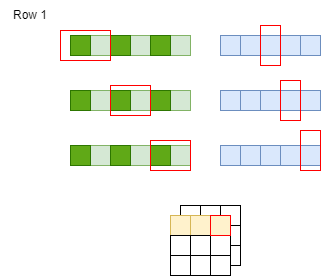

The diagram above was exported from draw.io. Its source (the exported page's mxGraphModel, read from the mxfile embedded in the PNG):
<mxGraphModel dx="488" dy="287" grid="1" gridSize="10" guides="1" tooltips="1" connect="1" arrows="1" fold="1" page="1" pageScale="1" pageWidth="827" pageHeight="1169" math="0" shadow="0">
  <root>
    <mxCell id="0" />
    <mxCell id="1" parent="0" />
    <mxCell id="kTQm74bq07Tgq8Bj8mAU-1" value="" style="rounded=0;whiteSpace=wrap;html=1;fillColor=#dae8fc;strokeColor=#6c8ebf;" vertex="1" parent="1">
      <mxGeometry x="400" y="325" width="20" height="20" as="geometry" />
    </mxCell>
    <mxCell id="kTQm74bq07Tgq8Bj8mAU-2" value="" style="rounded=0;whiteSpace=wrap;html=1;fillColor=#dae8fc;strokeColor=#6c8ebf;" vertex="1" parent="1">
      <mxGeometry x="420" y="325" width="20" height="20" as="geometry" />
    </mxCell>
    <mxCell id="kTQm74bq07Tgq8Bj8mAU-3" value="" style="rounded=0;whiteSpace=wrap;html=1;fillColor=#dae8fc;strokeColor=#6c8ebf;" vertex="1" parent="1">
      <mxGeometry x="440" y="325" width="20" height="20" as="geometry" />
    </mxCell>
    <mxCell id="kTQm74bq07Tgq8Bj8mAU-4" value="" style="rounded=0;whiteSpace=wrap;html=1;fillColor=#dae8fc;strokeColor=#6c8ebf;" vertex="1" parent="1">
      <mxGeometry x="460" y="325" width="20" height="20" as="geometry" />
    </mxCell>
    <mxCell id="kTQm74bq07Tgq8Bj8mAU-5" value="" style="rounded=0;whiteSpace=wrap;html=1;fillColor=#dae8fc;strokeColor=#6c8ebf;" vertex="1" parent="1">
      <mxGeometry x="480" y="325" width="20" height="20" as="geometry" />
    </mxCell>
    <mxCell id="kTQm74bq07Tgq8Bj8mAU-6" value="" style="rounded=0;whiteSpace=wrap;html=1;fillColor=#d5e8d4;strokeColor=#82b366;" vertex="1" parent="1">
      <mxGeometry x="270" y="325" width="20" height="20" as="geometry" />
    </mxCell>
    <mxCell id="kTQm74bq07Tgq8Bj8mAU-7" value="" style="rounded=0;whiteSpace=wrap;html=1;fillColor=#d5e8d4;strokeColor=#82b366;" vertex="1" parent="1">
      <mxGeometry x="310" y="325" width="20" height="20" as="geometry" />
    </mxCell>
    <mxCell id="kTQm74bq07Tgq8Bj8mAU-8" value="" style="rounded=0;whiteSpace=wrap;html=1;fillColor=#d5e8d4;strokeColor=#82b366;" vertex="1" parent="1">
      <mxGeometry x="350" y="325" width="20" height="20" as="geometry" />
    </mxCell>
    <mxCell id="kTQm74bq07Tgq8Bj8mAU-9" value="" style="rounded=0;whiteSpace=wrap;html=1;fillColor=#60a917;fontColor=#ffffff;strokeColor=#2D7600;" vertex="1" parent="1">
      <mxGeometry x="250" y="325" width="20" height="20" as="geometry" />
    </mxCell>
    <mxCell id="kTQm74bq07Tgq8Bj8mAU-10" value="" style="rounded=0;whiteSpace=wrap;html=1;fillColor=#60a917;fontColor=#ffffff;strokeColor=#2D7600;" vertex="1" parent="1">
      <mxGeometry x="290" y="325" width="20" height="20" as="geometry" />
    </mxCell>
    <mxCell id="kTQm74bq07Tgq8Bj8mAU-11" value="" style="rounded=0;whiteSpace=wrap;html=1;fillColor=#60a917;fontColor=#ffffff;strokeColor=#2D7600;" vertex="1" parent="1">
      <mxGeometry x="330" y="325" width="20" height="20" as="geometry" />
    </mxCell>
    <mxCell id="kTQm74bq07Tgq8Bj8mAU-12" value="" style="rounded=0;whiteSpace=wrap;html=1;fillColor=none;strokeColor=#FF0000;" vertex="1" parent="1">
      <mxGeometry x="240" y="320" width="50" height="30" as="geometry" />
    </mxCell>
    <mxCell id="kTQm74bq07Tgq8Bj8mAU-13" value="" style="rounded=0;whiteSpace=wrap;html=1;fillColor=#dae8fc;strokeColor=#6c8ebf;" vertex="1" parent="1">
      <mxGeometry x="400" y="380" width="20" height="20" as="geometry" />
    </mxCell>
    <mxCell id="kTQm74bq07Tgq8Bj8mAU-14" value="" style="rounded=0;whiteSpace=wrap;html=1;fillColor=#dae8fc;strokeColor=#6c8ebf;" vertex="1" parent="1">
      <mxGeometry x="420" y="380" width="20" height="20" as="geometry" />
    </mxCell>
    <mxCell id="kTQm74bq07Tgq8Bj8mAU-15" value="" style="rounded=0;whiteSpace=wrap;html=1;fillColor=#dae8fc;strokeColor=#6c8ebf;" vertex="1" parent="1">
      <mxGeometry x="440" y="380" width="20" height="20" as="geometry" />
    </mxCell>
    <mxCell id="kTQm74bq07Tgq8Bj8mAU-16" value="" style="rounded=0;whiteSpace=wrap;html=1;fillColor=#dae8fc;strokeColor=#6c8ebf;" vertex="1" parent="1">
      <mxGeometry x="460" y="380" width="20" height="20" as="geometry" />
    </mxCell>
    <mxCell id="kTQm74bq07Tgq8Bj8mAU-17" value="" style="rounded=0;whiteSpace=wrap;html=1;fillColor=#dae8fc;strokeColor=#6c8ebf;" vertex="1" parent="1">
      <mxGeometry x="480" y="380" width="20" height="20" as="geometry" />
    </mxCell>
    <mxCell id="kTQm74bq07Tgq8Bj8mAU-18" value="" style="rounded=0;whiteSpace=wrap;html=1;fillColor=#d5e8d4;strokeColor=#82b366;" vertex="1" parent="1">
      <mxGeometry x="270" y="380" width="20" height="20" as="geometry" />
    </mxCell>
    <mxCell id="kTQm74bq07Tgq8Bj8mAU-19" value="" style="rounded=0;whiteSpace=wrap;html=1;fillColor=#d5e8d4;strokeColor=#82b366;" vertex="1" parent="1">
      <mxGeometry x="310" y="380" width="20" height="20" as="geometry" />
    </mxCell>
    <mxCell id="kTQm74bq07Tgq8Bj8mAU-20" value="" style="rounded=0;whiteSpace=wrap;html=1;fillColor=#d5e8d4;strokeColor=#82b366;" vertex="1" parent="1">
      <mxGeometry x="350" y="380" width="20" height="20" as="geometry" />
    </mxCell>
    <mxCell id="kTQm74bq07Tgq8Bj8mAU-21" value="" style="rounded=0;whiteSpace=wrap;html=1;fillColor=#60a917;fontColor=#ffffff;strokeColor=#2D7600;" vertex="1" parent="1">
      <mxGeometry x="250" y="380" width="20" height="20" as="geometry" />
    </mxCell>
    <mxCell id="kTQm74bq07Tgq8Bj8mAU-22" value="" style="rounded=0;whiteSpace=wrap;html=1;fillColor=#60a917;fontColor=#ffffff;strokeColor=#2D7600;" vertex="1" parent="1">
      <mxGeometry x="290" y="380" width="20" height="20" as="geometry" />
    </mxCell>
    <mxCell id="kTQm74bq07Tgq8Bj8mAU-23" value="" style="rounded=0;whiteSpace=wrap;html=1;fillColor=#60a917;fontColor=#ffffff;strokeColor=#2D7600;" vertex="1" parent="1">
      <mxGeometry x="330" y="380" width="20" height="20" as="geometry" />
    </mxCell>
    <mxCell id="kTQm74bq07Tgq8Bj8mAU-24" value="" style="rounded=0;whiteSpace=wrap;html=1;fillColor=none;strokeColor=#FF0000;" vertex="1" parent="1">
      <mxGeometry x="290" y="375" width="40" height="30" as="geometry" />
    </mxCell>
    <mxCell id="kTQm74bq07Tgq8Bj8mAU-25" value="" style="rounded=0;whiteSpace=wrap;html=1;fillColor=none;strokeColor=#FF0000;" vertex="1" parent="1">
      <mxGeometry x="440" y="315" width="20" height="40" as="geometry" />
    </mxCell>
    <mxCell id="kTQm74bq07Tgq8Bj8mAU-26" value="" style="rounded=0;whiteSpace=wrap;html=1;fillColor=none;strokeColor=#FF0000;" vertex="1" parent="1">
      <mxGeometry x="460" y="370" width="20" height="40" as="geometry" />
    </mxCell>
    <mxCell id="kTQm74bq07Tgq8Bj8mAU-27" value="Row 1" style="text;html=1;strokeColor=none;fillColor=none;align=center;verticalAlign=middle;whiteSpace=wrap;rounded=0;" vertex="1" parent="1">
      <mxGeometry x="180" y="290" width="60" height="30" as="geometry" />
    </mxCell>
    <mxCell id="kTQm74bq07Tgq8Bj8mAU-28" value="" style="rounded=0;whiteSpace=wrap;html=1;fillColor=#dae8fc;strokeColor=#6c8ebf;" vertex="1" parent="1">
      <mxGeometry x="400" y="435" width="20" height="20" as="geometry" />
    </mxCell>
    <mxCell id="kTQm74bq07Tgq8Bj8mAU-29" value="" style="rounded=0;whiteSpace=wrap;html=1;fillColor=#dae8fc;strokeColor=#6c8ebf;" vertex="1" parent="1">
      <mxGeometry x="420" y="435" width="20" height="20" as="geometry" />
    </mxCell>
    <mxCell id="kTQm74bq07Tgq8Bj8mAU-30" value="" style="rounded=0;whiteSpace=wrap;html=1;fillColor=#dae8fc;strokeColor=#6c8ebf;" vertex="1" parent="1">
      <mxGeometry x="440" y="435" width="20" height="20" as="geometry" />
    </mxCell>
    <mxCell id="kTQm74bq07Tgq8Bj8mAU-31" value="" style="rounded=0;whiteSpace=wrap;html=1;fillColor=#dae8fc;strokeColor=#6c8ebf;" vertex="1" parent="1">
      <mxGeometry x="460" y="435" width="20" height="20" as="geometry" />
    </mxCell>
    <mxCell id="kTQm74bq07Tgq8Bj8mAU-32" value="" style="rounded=0;whiteSpace=wrap;html=1;fillColor=#dae8fc;strokeColor=#6c8ebf;" vertex="1" parent="1">
      <mxGeometry x="480" y="435" width="20" height="20" as="geometry" />
    </mxCell>
    <mxCell id="kTQm74bq07Tgq8Bj8mAU-33" value="" style="rounded=0;whiteSpace=wrap;html=1;fillColor=#d5e8d4;strokeColor=#82b366;" vertex="1" parent="1">
      <mxGeometry x="270" y="435" width="20" height="20" as="geometry" />
    </mxCell>
    <mxCell id="kTQm74bq07Tgq8Bj8mAU-34" value="" style="rounded=0;whiteSpace=wrap;html=1;fillColor=#d5e8d4;strokeColor=#82b366;" vertex="1" parent="1">
      <mxGeometry x="310" y="435" width="20" height="20" as="geometry" />
    </mxCell>
    <mxCell id="kTQm74bq07Tgq8Bj8mAU-35" value="" style="rounded=0;whiteSpace=wrap;html=1;fillColor=#d5e8d4;strokeColor=#82b366;" vertex="1" parent="1">
      <mxGeometry x="350" y="435" width="20" height="20" as="geometry" />
    </mxCell>
    <mxCell id="kTQm74bq07Tgq8Bj8mAU-36" value="" style="rounded=0;whiteSpace=wrap;html=1;fillColor=#60a917;fontColor=#ffffff;strokeColor=#2D7600;" vertex="1" parent="1">
      <mxGeometry x="250" y="435" width="20" height="20" as="geometry" />
    </mxCell>
    <mxCell id="kTQm74bq07Tgq8Bj8mAU-37" value="" style="rounded=0;whiteSpace=wrap;html=1;fillColor=#60a917;fontColor=#ffffff;strokeColor=#2D7600;" vertex="1" parent="1">
      <mxGeometry x="290" y="435" width="20" height="20" as="geometry" />
    </mxCell>
    <mxCell id="kTQm74bq07Tgq8Bj8mAU-38" value="" style="rounded=0;whiteSpace=wrap;html=1;fillColor=#60a917;fontColor=#ffffff;strokeColor=#2D7600;" vertex="1" parent="1">
      <mxGeometry x="330" y="435" width="20" height="20" as="geometry" />
    </mxCell>
    <mxCell id="kTQm74bq07Tgq8Bj8mAU-39" value="" style="rounded=0;whiteSpace=wrap;html=1;fillColor=none;strokeColor=#FF0000;" vertex="1" parent="1">
      <mxGeometry x="330" y="430" width="40" height="30" as="geometry" />
    </mxCell>
    <mxCell id="kTQm74bq07Tgq8Bj8mAU-40" value="" style="rounded=0;whiteSpace=wrap;html=1;fillColor=none;strokeColor=#FF0000;" vertex="1" parent="1">
      <mxGeometry x="480" y="420" width="20" height="40" as="geometry" />
    </mxCell>
    <mxCell id="kTQm74bq07Tgq8Bj8mAU-41" value="" style="rounded=0;whiteSpace=wrap;html=1;" vertex="1" parent="1">
      <mxGeometry x="360" y="495" width="20" height="20" as="geometry" />
    </mxCell>
    <mxCell id="kTQm74bq07Tgq8Bj8mAU-42" value="" style="rounded=0;whiteSpace=wrap;html=1;" vertex="1" parent="1">
      <mxGeometry x="380" y="495" width="20" height="20" as="geometry" />
    </mxCell>
    <mxCell id="kTQm74bq07Tgq8Bj8mAU-43" value="" style="rounded=0;whiteSpace=wrap;html=1;" vertex="1" parent="1">
      <mxGeometry x="400" y="495" width="20" height="20" as="geometry" />
    </mxCell>
    <mxCell id="kTQm74bq07Tgq8Bj8mAU-44" value="" style="rounded=0;whiteSpace=wrap;html=1;" vertex="1" parent="1">
      <mxGeometry x="360" y="515" width="20" height="20" as="geometry" />
    </mxCell>
    <mxCell id="kTQm74bq07Tgq8Bj8mAU-45" value="" style="rounded=0;whiteSpace=wrap;html=1;" vertex="1" parent="1">
      <mxGeometry x="360" y="535" width="20" height="20" as="geometry" />
    </mxCell>
    <mxCell id="kTQm74bq07Tgq8Bj8mAU-46" value="" style="rounded=0;whiteSpace=wrap;html=1;" vertex="1" parent="1">
      <mxGeometry x="380" y="515" width="20" height="20" as="geometry" />
    </mxCell>
    <mxCell id="kTQm74bq07Tgq8Bj8mAU-47" value="" style="rounded=0;whiteSpace=wrap;html=1;" vertex="1" parent="1">
      <mxGeometry x="380" y="535" width="20" height="20" as="geometry" />
    </mxCell>
    <mxCell id="kTQm74bq07Tgq8Bj8mAU-48" value="" style="rounded=0;whiteSpace=wrap;html=1;" vertex="1" parent="1">
      <mxGeometry x="400" y="515" width="20" height="20" as="geometry" />
    </mxCell>
    <mxCell id="kTQm74bq07Tgq8Bj8mAU-49" value="" style="rounded=0;whiteSpace=wrap;html=1;" vertex="1" parent="1">
      <mxGeometry x="400" y="535" width="20" height="20" as="geometry" />
    </mxCell>
    <mxCell id="kTQm74bq07Tgq8Bj8mAU-50" value="" style="rounded=0;whiteSpace=wrap;html=1;fillColor=#fff2cc;strokeColor=#d6b656;" vertex="1" parent="1">
      <mxGeometry x="350" y="505" width="20" height="20" as="geometry" />
    </mxCell>
    <mxCell id="kTQm74bq07Tgq8Bj8mAU-51" value="" style="rounded=0;whiteSpace=wrap;html=1;fillColor=#fff2cc;strokeColor=#d6b656;" vertex="1" parent="1">
      <mxGeometry x="370" y="505" width="20" height="20" as="geometry" />
    </mxCell>
    <mxCell id="kTQm74bq07Tgq8Bj8mAU-52" value="" style="rounded=0;whiteSpace=wrap;html=1;fillColor=#fff2cc;strokeColor=#d6b656;" vertex="1" parent="1">
      <mxGeometry x="390" y="505" width="20" height="20" as="geometry" />
    </mxCell>
    <mxCell id="kTQm74bq07Tgq8Bj8mAU-53" value="" style="rounded=0;whiteSpace=wrap;html=1;" vertex="1" parent="1">
      <mxGeometry x="350" y="525" width="20" height="20" as="geometry" />
    </mxCell>
    <mxCell id="kTQm74bq07Tgq8Bj8mAU-54" value="" style="rounded=0;whiteSpace=wrap;html=1;" vertex="1" parent="1">
      <mxGeometry x="350" y="545" width="20" height="20" as="geometry" />
    </mxCell>
    <mxCell id="kTQm74bq07Tgq8Bj8mAU-55" value="" style="rounded=0;whiteSpace=wrap;html=1;" vertex="1" parent="1">
      <mxGeometry x="370" y="525" width="20" height="20" as="geometry" />
    </mxCell>
    <mxCell id="kTQm74bq07Tgq8Bj8mAU-56" value="" style="rounded=0;whiteSpace=wrap;html=1;" vertex="1" parent="1">
      <mxGeometry x="370" y="545" width="20" height="20" as="geometry" />
    </mxCell>
    <mxCell id="kTQm74bq07Tgq8Bj8mAU-57" value="" style="rounded=0;whiteSpace=wrap;html=1;" vertex="1" parent="1">
      <mxGeometry x="390" y="525" width="20" height="20" as="geometry" />
    </mxCell>
    <mxCell id="kTQm74bq07Tgq8Bj8mAU-58" value="" style="rounded=0;whiteSpace=wrap;html=1;" vertex="1" parent="1">
      <mxGeometry x="390" y="545" width="20" height="20" as="geometry" />
    </mxCell>
    <mxCell id="kTQm74bq07Tgq8Bj8mAU-59" value="" style="rounded=0;whiteSpace=wrap;html=1;fillColor=none;strokeColor=#FF0000;" vertex="1" parent="1">
      <mxGeometry x="390" y="505" width="20" height="20" as="geometry" />
    </mxCell>
  </root>
</mxGraphModel>